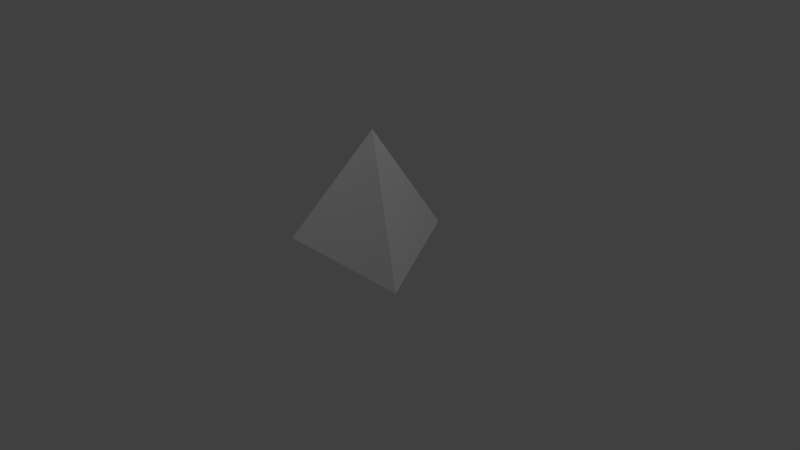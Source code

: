 # Source: Tetrahedron.blend  (saved by Blender 2.71.0; exported with 4.5.12 LTS)
import bpy
from mathutils import Matrix  # noqa: F401  (used for matrix-valued properties, if any)

bpy.ops.wm.read_factory_settings(use_empty=True)
scene = bpy.context.scene
scene.name = 'Scene'

# ---- collections
col_collection_1 = bpy.data.collections.new('Collection 1'); scene.collection.children.link(col_collection_1)

# ---- materials (node trees are filled in below, after node groups)
mat_material_001 = bpy.data.materials.new('Material.001')
mat_material_001.alpha_threshold = 0.0
mat_material_001.use_transparent_shadow = False
mat_material_001.roughness = 0.5
mat_material_001.specular_intensity = 0.0
mat_material_001.line_color = (0.0, 0.0, 0.0, 1.0)

# ---- material node trees

# ---- world
world_world = bpy.data.worlds.new('World'); scene.world = world_world
world_world.color = (0.05088, 0.05088, 0.05088)
world_world.use_sun_shadow = False
world_world.sun_shadow_jitter_overblur = 0.0
world_world.cycles.sampling_method = 'MANUAL'
world_world.cycles.sample_map_resolution = 256

# ---- cameras
cam_camera = bpy.data.cameras.new('Camera')
cam_camera.clip_end = 100.0
cam_camera.lens = 35.0
cam_camera.sensor_width = 32.0
cam_camera.sensor_height = 18.0
cam_camera.ortho_scale = 7.314
cam_camera.dof.focus_distance = 0.0
cam_camera.dof.aperture_fstop = 128.0

# ---- lights
light_lamp_002 = bpy.data.lights.new('Lamp.002', 'POINT')
light_lamp_002.transmission_factor = 0.0
light_lamp_002.cutoff_distance = 30.0
light_lamp_002.energy = 100.0
light_lamp_002.shadow_buffer_clip_start = 1.001
light_lamp_002.shadow_soft_size = 0.1
light_lamp_002.shadow_maximum_resolution = 0.006
light_lamp_002.use_absolute_resolution = True
light_lamp_002.cycles.use_multiple_importance_sampling = False
light_lamp_001 = bpy.data.lights.new('Lamp.001', 'POINT')
light_lamp_001.transmission_factor = 0.0
light_lamp_001.cutoff_distance = 30.0
light_lamp_001.energy = 100.0
light_lamp_001.shadow_buffer_clip_start = 1.001
light_lamp_001.shadow_soft_size = 0.1
light_lamp_001.shadow_maximum_resolution = 0.006
light_lamp_001.use_absolute_resolution = True
light_lamp_001.cycles.use_multiple_importance_sampling = False
light_lamp = bpy.data.lights.new('Lamp', 'POINT')
light_lamp.transmission_factor = 0.0
light_lamp.cutoff_distance = 30.0
light_lamp.energy = 100.0
light_lamp.shadow_buffer_clip_start = 1.001
light_lamp.shadow_soft_size = 0.1
light_lamp.shadow_maximum_resolution = 0.006
light_lamp.use_absolute_resolution = True
light_lamp.cycles.use_multiple_importance_sampling = False

# ---- meshes
me_cube_001 = bpy.data.meshes.new('Cube.001')
me_cube_001.from_pydata([(-2.583e-07, 0.03151, 1.696), (1.0, -0.5458, 0.06302), (-1.0, -0.5458, 0.06302), (-7.749e-07, 1.186, 0.06302)], [], [(1, 0, 2), (1, 3, 0), (3, 2, 0), (2, 3, 1)])
_uv = me_cube_001.uv_layers.new(name='UVMap')
_uv.uv.foreach_set('vector', [0.2973, 0.5012, 0.4972, 0.1635, 0.697, 0.5012, 0.2973, 0.5012, 0.4972, 0.8389, 0.09749, 0.8389, 0.4972, 0.8389, 0.697, 0.5012, 0.8968, 0.8389, 0.697, 0.5012, 0.4972, 0.8389, 0.2973, 0.5012])
me_cube_001.materials.append(mat_material_001)
me_cube_001.use_remesh_preserve_volume = False
me_cube_001.use_remesh_preserve_attributes = False
me_cube_001.use_mirror_vertex_groups = False
me_cube_001.update()

# ---- objects
ob_lamp_002 = bpy.data.objects.new('Lamp.002', light_lamp_002)
ob_lamp_001 = bpy.data.objects.new('Lamp.001', light_lamp_001)
ob_lamp = bpy.data.objects.new('Lamp', light_lamp)
ob_camera = bpy.data.objects.new('Camera', cam_camera)
ob_tetrahedron = bpy.data.objects.new('Tetrahedron', me_cube_001)

# ---- transforms, parenting, visibility, modifiers, constraints
ob_lamp_002.location = (-2.56, -3.592, 5.904)
ob_lamp_002.rotation_euler = (0.6503, 0.05522, 1.866)
ob_lamp_002.lock_rotations_4d = False
ob_lamp_002.empty_display_type = 'ARROWS'
ob_lamp_002.color = (0.0, 0.0, 0.0, 0.0)
ob_lamp_002.lineart.crease_threshold = 0.0
ob_lamp_001.location = (-1.866, 3.564, 5.904)
ob_lamp_001.rotation_euler = (0.6503, 0.05522, 1.866)
ob_lamp_001.lock_rotations_4d = False
ob_lamp_001.empty_display_type = 'ARROWS'
ob_lamp_001.color = (0.0, 0.0, 0.0, 0.0)
ob_lamp_001.lineart.crease_threshold = 0.0
ob_lamp.location = (4.076, 1.005, 5.904)
ob_lamp.rotation_euler = (0.6503, 0.05522, 1.866)
ob_lamp.lock_rotations_4d = False
ob_lamp.empty_display_type = 'ARROWS'
ob_lamp.color = (0.0, 0.0, 0.0, 0.0)
ob_lamp.lineart.crease_threshold = 0.0
ob_camera.location = (7.481, -6.508, 5.344)
ob_camera.rotation_euler = (1.109, 0.01082, 0.8149)
ob_camera.lock_rotations_4d = False
ob_camera.empty_display_type = 'ARROWS'
ob_camera.color = (0.0, 0.0, 0.0, 0.0)
ob_camera.display_type = 'WIRE'
ob_camera.lineart.crease_threshold = 0.0
ob_tetrahedron.location = (0.0, 0.0, 0.0)
ob_tetrahedron.lock_rotations_4d = False
ob_tetrahedron.empty_display_type = 'ARROWS'
ob_tetrahedron.lineart.crease_threshold = 0.0

# ---- collection membership
col_collection_1.objects.link(ob_lamp_002)
col_collection_1.objects.link(ob_lamp_001)
col_collection_1.objects.link(ob_lamp)
col_collection_1.objects.link(ob_camera)
col_collection_1.objects.link(ob_tetrahedron)

# ---- scene / render settings (as saved in the file)
scene.camera = ob_camera
scene.frame_start = 1; scene.frame_end = 250; scene.frame_set(1)
scene.render.engine = 'BLENDER_EEVEE_NEXT'
scene.render.resolution_percentage = 50
scene.render.dither_intensity = 0.0
scene.cycles.use_denoising = False
scene.cycles.samples = 10
scene.cycles.sampling_pattern = 'TABULATED_SOBOL'
scene.cycles.light_sampling_threshold = 0.0
scene.cycles.use_adaptive_sampling = False
scene.cycles.use_light_tree = False
scene.cycles.blur_glossy = 0.0
scene.cycles.volume_bounces = 1
scene.cycles.pixel_filter_type = 'GAUSSIAN'
scene.cycles.sample_clamp_indirect = 0.0
scene.view_settings.view_transform = 'Standard'
bpy.context.view_layer.update()
